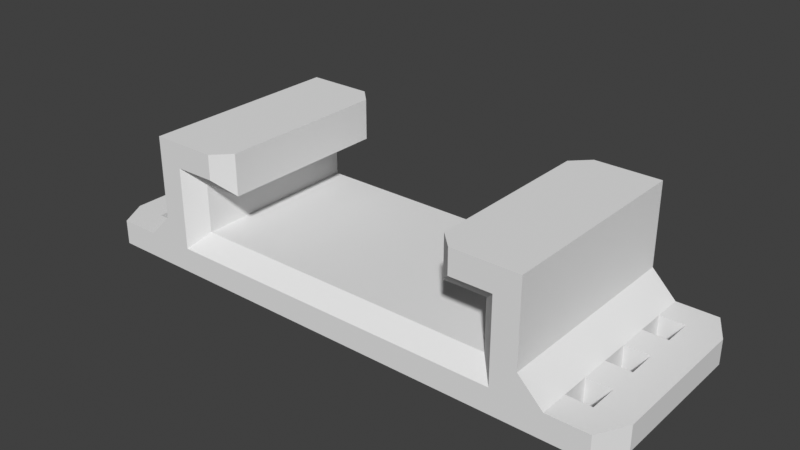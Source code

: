 # Source: Guide_Rail.blend  (saved by Blender 3.0.42; exported with 4.5.12 LTS)
import bpy
from mathutils import Matrix  # noqa: F401  (used for matrix-valued properties, if any)

bpy.ops.wm.read_factory_settings(use_empty=True)
scene = bpy.context.scene
scene.name = 'Scene'

# ---- collections
col_collection = bpy.data.collections.new('Collection'); scene.collection.children.link(col_collection)

# ---- world
world_world = bpy.data.worlds.new('World'); scene.world = world_world
world_world.use_nodes = True; world_world.node_tree.nodes.clear()
_N = world_world.node_tree.nodes; _L = world_world.node_tree.links
n0 = _N.new('ShaderNodeOutputWorld'); n0.name = 'World Output'; n0.location = (300, 300)
n1 = _N.new('ShaderNodeBackground'); n1.name = 'Background'; n1.location = (10, 300)
n1.inputs[0].default_value = (0.05088, 0.05088, 0.05088, 1.0)
_L.new(n1.outputs[0], n0.inputs[0])
n0.is_active_output = True
world_world.color = (0.05088, 0.05088, 0.05088)
world_world.use_sun_shadow = False
world_world.sun_shadow_jitter_overblur = 0.0

# ---- meshes
me_guidering_v1_2_15mm = bpy.data.meshes.new('GuideRing_v1.2_15mm')
me_guidering_v1_2_15mm.from_pydata([(2.8, -2.1, 1.872), (3.2, -2.5, 1.872), (4.8, -2.5, 1.872), (2.8, 2.1, 1.872), (3.2, 2.5, 1.872), (4.8, 2.5, 1.872), (2.8, -2.1, 0.8723), (2.8, 2.1, 0.8723), (3.8, -2.1, 0.8723), (3.8, 2.1, 0.8723), (3.8, -2.1, -0.3277), (3.8, 2.1, -0.3277), (-3.8, -2.1, -0.3277), (-3.8, 2.1, -0.3277), (-3.8, -2.1, 0.8723), (-3.8, 2.1, 0.8723), (-2.8, -2.1, 0.8723), (-2.8, 2.1, 0.8723), (-2.8, -2.1, 1.872), (-2.8, 2.1, 1.872), (-3.2, 2.5, 1.872), (-4.8, 2.5, 1.872), (-4.8, -2.5, 1.872), (-3.2, -2.5, 1.872), (-4.2, 2.5, -1.328), (4.2, 2.5, -1.328), (4.2, -2.5, -1.328), (-4.2, -2.5, -1.328), (-4.2, -2.5, -0.7277), (4.2, -2.5, -0.7277), (4.2, -2.5, 1.272), (3.2, -2.5, 1.272), (-4.2, -2.5, 1.272), (-3.2, -2.5, 1.272), (3.2, 2.5, 1.272), (4.2, 2.5, 1.272), (4.2, 2.5, -0.7277), (-3.2, 2.5, 1.272), (-4.2, 2.5, -0.7277), (4.8, -2.5, -1.328), (4.8, -2.5, -0.7277), (4.8, 2.5, 1.272), (4.8, 2.5, -1.328), (4.8, 2.5, -0.7277), (4.2, 2.5, 1.872), (4.2, -2.5, 1.872), (4.8, -2.5, 1.272), (-4.8, 2.5, -1.328), (-4.8, -2.5, -1.328), (-4.8, -2.5, -0.7277), (-4.8, 2.5, -0.7277), (-4.2, 2.5, 1.872), (-4.2, -2.5, 1.872), (-4.8, 2.5, 1.272), (-4.2, 2.5, 1.272), (-4.8, -2.5, 1.272), (3.8, -2.1, -0.1277), (3.8, 2.1, -0.1277), (4.2, 2.5, -0.1277), (4.2, -2.5, -0.1277), (4.8, 2.5, -0.1277), (4.8, -2.5, -0.1277), (-4.2, -2.5, -0.1277), (-3.8, -2.1, -0.1277), (-3.8, 2.1, -0.1277), (-4.8, 2.5, -0.1277), (-4.2, 2.5, -0.1277), (-4.8, -2.5, -0.1277), (-5.4, -2.5, -0.7277), (-5.4, -2.5, -1.328), (-5.4, 2.5, -1.328), (-6.0, 2.5, -0.7277), (-5.4, 2.5, -0.7277), (-6.0, 2.5, -1.328), (5.4, -2.5, -1.328), (5.4, -2.5, -0.7277), (5.4, 2.5, -0.7277), (5.4, 2.5, -1.328), (-6.0, -2.5, -1.328), (-6.0, -2.5, -0.7277), (6.0, -2.5, -1.328), (6.0, -2.5, -0.7277), (6.0, 2.5, -0.7277), (6.0, 2.5, -1.328), (6.4, -2.5, -1.328), (6.4, -2.5, -0.7277), (6.4, 2.5, -0.7277), (6.4, 2.5, -1.328), (2.8, -1.5, 1.872), (2.8, -0.8999, 1.872), (2.8, -0.2999, 1.872), (2.8, 0.3001, 1.872), (2.8, 0.9001, 1.872), (2.8, 1.5, 1.872), (-2.8, -1.5, 0.8723), (-2.8, -0.8999, 0.8723), (-2.8, -0.2999, 0.8723), (-2.8, 0.3001, 0.8723), (-2.8, 0.9001, 0.8723), (-2.8, 1.5, 0.8723), (3.8, -1.5, 0.8723), (3.8, -0.8999, 0.8723), (3.8, -0.2999, 0.8723), (3.8, 0.3001, 0.8723), (3.8, 0.9001, 0.8723), (3.8, 1.5, 0.8723), (-2.8, -1.5, 1.872), (-2.8, -0.8999, 1.872), (-2.8, -0.2999, 1.872), (-2.8, 0.3001, 1.872), (-2.8, 0.9001, 1.872), (-2.8, 1.5, 1.872), (3.8, -1.5, -0.3277), (3.8, -0.8999, -0.3277), (3.8, -0.2999, -0.3277), (3.8, 0.3001, -0.3277), (3.8, 0.9001, -0.3277), (3.8, 1.5, -0.3277), (-3.8, -1.5, -0.3277), (-3.8, -0.8999, -0.3277), (-3.8, -0.2999, -0.3277), (-3.8, 0.3001, -0.3277), (-3.8, 0.9001, -0.3277), (-3.8, 1.5, -0.3277), (2.8, -1.5, 0.8723), (2.8, -0.8999, 0.8723), (2.8, -0.2999, 0.8723), (2.8, 0.3001, 0.8723), (2.8, 0.9001, 0.8723), (2.8, 1.5, 0.8723), (-3.8, -1.5, 0.8723), (-3.8, -0.8999, 0.8723), (-3.8, -0.2999, 0.8723), (-3.8, 0.3001, 0.8723), (-3.8, 0.9001, 0.8723), (-3.8, 1.5, 0.8723), (3.8, 1.5, -0.1277), (3.8, 0.9001, -0.1277), (3.8, 0.3001, -0.1277), (3.8, -0.2999, -0.1277), (3.8, -0.8999, -0.1277), (3.8, -1.5, -0.1277), (-3.8, 1.5, -0.1277), (-3.8, 0.9001, -0.1277), (-3.8, 0.3001, -0.1277), (-3.8, -0.2999, -0.1277), (-3.8, -0.8999, -0.1277), (-3.8, -1.5, -0.1277), (4.8, -1.786, 1.872), (4.8, -1.071, 1.872), (4.8, -0.3571, 1.872), (4.8, 0.3572, 1.872), (4.8, 1.072, 1.872), (4.8, 1.786, 1.872), (-4.2, -1.786, 1.872), (-4.2, -1.071, 1.872), (-4.2, -0.3571, 1.872), (-4.2, 0.3572, 1.872), (-4.2, 1.072, 1.872), (-4.2, 1.786, 1.872), (4.8, -1.786, -1.328), (4.8, -1.071, -1.328), (4.8, -0.3571, -1.328), (4.8, 0.3572, -1.328), (4.8, 1.072, -1.328), (4.8, 1.786, -1.328), (4.2, -1.786, -1.328), (4.2, -1.071, -1.328), (4.2, -0.3571, -1.328), (4.2, 0.3572, -1.328), (4.2, 1.072, -1.328), (4.2, 1.786, -1.328), (-4.2, -1.786, -1.328), (-4.2, -1.071, -1.328), (-4.2, -0.3571, -1.328), (-4.2, 0.3572, -1.328), (-4.2, 1.072, -1.328), (-4.2, 1.786, -1.328), (-6.4, -1.786, -0.7277), (-6.4, -1.071, -0.7277), (-6.4, -0.3571, -0.7277), (-6.4, 0.3572, -0.7277), (-6.4, 1.072, -0.7277), (-6.4, 1.786, -0.7277), (-6.0, -1.786, -0.7277), (-6.0, -1.071, -0.7277), (-6.0, -0.3571, -0.7277), (-6.0, 0.3572, -0.7277), (-6.0, 1.072, -0.7277), (-6.0, 1.786, -0.7277), (5.4, -1.786, -1.328), (5.4, -1.071, -1.328), (5.4, -0.3571, -1.328), (5.4, 0.3572, -1.328), (5.4, 1.072, -1.328), (5.4, 1.786, -1.328), (-5.4, -1.786, -0.7277), (-5.4, -1.071, -0.7277), (-5.4, -0.3571, -0.7277), (-5.4, 0.3572, -0.7277), (-5.4, 1.072, -0.7277), (-5.4, 1.786, -0.7277), (6.0, -1.786, -1.328), (6.0, -1.071, -1.328), (6.0, -0.3571, -1.328), (6.0, 0.3572, -1.328), (6.0, 1.072, -1.328), (6.0, 1.786, -1.328), (6.4, -1.786, -1.328), (6.4, -1.071, -1.328), (6.4, -0.3571, -1.328), (6.4, 0.3572, -1.328), (6.4, 1.072, -1.328), (6.4, 1.786, -1.328), (-4.8, 1.786, 1.872), (-4.8, 1.072, 1.872), (-4.8, 0.3572, 1.872), (-4.8, -0.357, 1.872), (-4.8, -1.071, 1.872), (-4.8, -1.786, 1.872), (4.8, 1.786, 1.272), (4.8, 1.072, 1.272), (4.8, 0.3572, 1.272), (4.8, -0.357, 1.272), (4.8, -1.071, 1.272), (4.8, -1.786, 1.272), (-4.8, 1.786, -1.328), (-4.8, 1.072, -1.328), (-4.8, 0.3572, -1.328), (-4.8, -0.357, -1.328), (-4.8, -1.071, -1.328), (-4.8, -1.786, -1.328), (-4.8, 1.786, 1.272), (-4.8, 1.072, 1.272), (-4.8, 0.3572, 1.272), (-4.8, -0.357, 1.272), (-4.8, -1.071, 1.272), (-4.8, -1.786, 1.272), (4.8, 1.786, -0.1277), (4.8, 1.072, -0.1277), (4.8, 0.3572, -0.1277), (4.8, -0.357, -0.1277), (4.8, -1.071, -0.1277), (4.8, -1.786, -0.1277), (-4.8, 1.786, -0.1277), (-4.8, 1.072, -0.1277), (-4.8, 0.3572, -0.1277), (-4.8, -0.357, -0.1277), (-4.8, -1.071, -0.1277), (-4.8, -1.786, -0.1277), (-5.4, 1.786, -1.328), (-5.4, 1.072, -1.328), (-5.4, 0.3572, -1.328), (-5.4, -0.357, -1.328), (-5.4, -1.071, -1.328), (-5.4, -1.786, -1.328), (-6.4, 1.786, -1.328), (-6.4, 1.072, -1.328), (-6.4, 0.3572, -1.328), (-6.4, -0.357, -1.328), (-6.4, -1.071, -1.328), (-6.4, -1.786, -1.328), (5.4, 1.786, -0.7277), (5.4, 1.072, -0.7277), (5.4, 0.3572, -0.7277), (5.4, -0.357, -0.7277), (5.4, -1.071, -0.7277), (5.4, -1.786, -0.7277), (-6.0, 1.786, -1.328), (-6.0, 1.072, -1.328), (-6.0, 0.3572, -1.328), (-6.0, -0.357, -1.328), (-6.0, -1.071, -1.328), (-6.0, -1.786, -1.328), (6.0, 1.786, -0.7277), (6.0, 1.072, -0.7277), (6.0, 0.3572, -0.7277), (6.0, -0.357, -0.7277), (6.0, -1.071, -0.7277), (6.0, -1.786, -0.7277), (6.4, 1.786, -0.7277), (6.4, 1.072, -0.7277), (6.4, 0.3572, -0.7277), (6.4, -0.357, -0.7277), (6.4, -1.071, -0.7277), (6.4, -1.786, -0.7277), (4.2, 1.786, 1.872), (4.2, 1.072, 1.872), (4.2, 0.3572, 1.872), (4.2, -0.357, 1.872), (4.2, -1.071, 1.872), (4.2, -1.786, 1.872), (3.2, -1.786, 1.872), (3.2, -1.071, 1.872), (3.2, -0.3571, 1.872), (3.2, 0.3572, 1.872), (3.2, 1.072, 1.872), (3.2, 1.786, 1.872), (-3.2, 1.786, 1.872), (-3.2, 1.072, 1.872), (-3.2, 0.3572, 1.872), (-3.2, -0.357, 1.872), (-3.2, -1.071, 1.872), (-3.2, -1.786, 1.872), (6.8, -1.786, -1.328), (6.8, -1.071, -1.328), (6.8, -0.3571, -1.328), (6.8, 0.3572, -1.328), (6.8, 1.072, -1.328), (6.8, 1.786, -1.328), (6.8, 1.786, -0.7277), (6.8, 1.072, -0.7277), (6.8, 0.3572, -0.7277), (6.8, -0.357, -0.7277), (6.8, -1.071, -0.7277), (6.8, -1.786, -0.7277), (-6.4, -2.5, -0.7277), (-6.4, -2.5, -1.328), (-6.4, 2.5, -1.328), (-6.4, 2.5, -0.7277), (-6.8, 1.786, -0.7277), (-6.8, -1.786, -1.328), (-6.8, -1.786, -0.7277), (-6.8, -1.071, -0.7277), (-6.8, -0.3571, -0.7277), (-6.8, 0.3572, -0.7277), (-6.8, 1.072, -0.7277), (-6.8, 1.786, -1.328), (-6.8, 1.072, -1.328), (-6.8, 0.3572, -1.328), (-6.8, -0.357, -1.328), (-6.8, -1.071, -1.328)], [], [(16, 18, 23, 33), (63, 14, 32, 62), (66, 54, 15, 64), (58, 36, 11, 57), (147, 130, 14, 63), (36, 38, 13, 11), (88, 124, 6, 0), (14, 16, 33, 32), (31, 1, 0, 6), (56, 10, 29, 59), (93, 297, 4, 3), (29, 28, 27, 26), (38, 36, 25, 24), (61, 46, 30, 59), (10, 12, 28, 29), (154, 52, 23, 303), (54, 37, 17, 15), (37, 20, 19, 17), (21, 51, 54, 53), (5, 41, 35, 44), (141, 112, 10, 56), (112, 118, 12, 10), (6, 8, 30, 31), (7, 3, 4, 34), (124, 100, 8, 6), (130, 94, 16, 14), (94, 106, 18, 16), (34, 35, 9, 7), (29, 26, 39, 40), (38, 24, 47, 50), (25, 36, 43, 42), (58, 60, 43, 36), (30, 46, 2, 45), (44, 35, 34, 4), (45, 1, 31, 30), (27, 28, 49, 48), (52, 22, 55, 32), (37, 54, 51, 20), (33, 23, 52, 32), (65, 53, 54, 66), (62, 67, 49, 28), (61, 40, 75), (48, 49, 68, 69), (35, 41, 60, 58), (100, 141, 56, 8), (40, 61, 59, 29), (8, 56, 59, 30), (35, 58, 57, 9), (32, 55, 67, 62), (50, 65, 66, 38), (118, 147, 63, 12), (38, 66, 64, 13), (12, 63, 62, 28), (49, 67, 68), (65, 50, 72), (50, 47, 70, 72), (78, 79, 316, 317), (42, 43, 76, 77), (40, 39, 74, 75), (43, 60, 76), (72, 70, 73, 71), (69, 68, 79, 78), (71, 73, 318, 319), (75, 74, 80, 81), (77, 76, 82, 83), (81, 80, 84, 85), (83, 82, 86, 87), (225, 46, 61, 243), (172, 27, 48, 231), (249, 67, 55, 237), (255, 69, 78, 273), (231, 48, 69, 255), (267, 75, 81, 279), (243, 61, 75, 267), (273, 78, 317, 261), (195, 77, 83, 207), (189, 71, 319, 183), (260, 261, 321, 331), (201, 72, 71, 189), (165, 42, 77, 195), (214, 21, 53, 232), (244, 65, 72, 201), (177, 24, 25, 171), (171, 25, 42, 165), (220, 41, 5, 153), (159, 51, 21, 214), (207, 83, 87, 213), (279, 81, 85, 285), (20, 298, 111, 19), (291, 45, 2, 148), (292, 1, 45, 291), (303, 23, 18, 106), (298, 299, 110, 111), (299, 300, 109, 110), (300, 301, 108, 109), (301, 302, 107, 108), (302, 303, 106, 107), (4, 297, 286, 44), (297, 296, 287, 286), (296, 295, 288, 287), (295, 294, 289, 288), (294, 293, 290, 289), (293, 292, 291, 290), (44, 286, 153, 5), (286, 287, 152, 153), (287, 288, 151, 152), (288, 289, 150, 151), (289, 290, 149, 150), (290, 291, 148, 149), (82, 274, 280, 86), (274, 275, 281, 280), (275, 276, 282, 281), (276, 277, 283, 282), (277, 278, 284, 283), (278, 279, 285, 284), (85, 315, 285), (284, 285, 315, 314), (209, 210, 306, 305), (280, 281, 311, 310), (212, 213, 309, 308), (80, 202, 208, 84), (202, 203, 209, 208), (203, 204, 210, 209), (204, 205, 211, 210), (205, 206, 212, 211), (206, 207, 213, 212), (52, 154, 219, 22), (154, 155, 218, 219), (155, 156, 217, 218), (156, 157, 216, 217), (157, 158, 215, 216), (158, 159, 214, 215), (46, 225, 148, 2), (225, 224, 149, 148), (224, 223, 150, 149), (223, 222, 151, 150), (222, 221, 152, 151), (221, 220, 153, 152), (26, 166, 160, 39), (166, 167, 161, 160), (167, 168, 162, 161), (168, 169, 163, 162), (169, 170, 164, 163), (170, 171, 165, 164), (27, 172, 166, 26), (172, 173, 167, 166), (173, 174, 168, 167), (174, 175, 169, 168), (175, 176, 170, 169), (176, 177, 171, 170), (67, 249, 196, 68), (249, 248, 197, 196), (248, 247, 198, 197), (247, 246, 199, 198), (246, 245, 200, 199), (245, 244, 201, 200), (22, 219, 237, 55), (219, 218, 236, 237), (218, 217, 235, 236), (217, 216, 234, 235), (216, 215, 233, 234), (215, 214, 232, 233), (39, 160, 190, 74), (160, 161, 191, 190), (161, 162, 192, 191), (162, 163, 193, 192), (163, 164, 194, 193), (164, 165, 195, 194), (68, 196, 184, 79), (184, 273, 272, 185), (197, 198, 186, 185), (184, 196, 255, 273), (199, 200, 188, 187), (196, 197, 254, 255), (178, 179, 323, 322), (259, 260, 331, 330), (183, 319, 320), (316, 178, 322), (258, 259, 330, 329), (257, 258, 329, 328), (79, 184, 178, 316), (184, 185, 179, 178), (185, 186, 180, 179), (186, 187, 181, 180), (187, 188, 182, 181), (188, 189, 183, 182), (74, 190, 202, 80), (188, 269, 268, 189), (191, 192, 204, 203), (189, 268, 250, 201), (193, 194, 206, 205), (200, 201, 250, 251), (73, 268, 256, 318), (268, 269, 257, 256), (269, 270, 258, 257), (270, 271, 259, 258), (271, 272, 260, 259), (272, 273, 261, 260), (60, 238, 262, 76), (238, 239, 263, 262), (239, 240, 264, 263), (240, 241, 265, 264), (241, 242, 266, 265), (242, 243, 267, 266), (76, 262, 274, 82), (188, 200, 251, 269), (263, 264, 276, 275), (186, 198, 253, 271), (265, 266, 278, 277), (186, 271, 270, 187), (47, 226, 250, 70), (226, 227, 251, 250), (227, 228, 252, 251), (228, 229, 253, 252), (229, 230, 254, 253), (230, 231, 255, 254), (70, 250, 268, 73), (187, 270, 252, 199), (251, 252, 270, 269), (198, 199, 252, 253), (253, 254, 272, 271), (185, 272, 254, 197), (65, 244, 232, 53), (244, 245, 233, 232), (245, 246, 234, 233), (246, 247, 235, 234), (247, 248, 236, 235), (248, 249, 237, 236), (24, 177, 226, 47), (177, 176, 227, 226), (176, 175, 228, 227), (175, 174, 229, 228), (174, 173, 230, 229), (173, 172, 231, 230), (41, 220, 238, 60), (220, 221, 239, 238), (221, 222, 240, 239), (222, 223, 241, 240), (223, 224, 242, 241), (224, 225, 243, 242), (13, 64, 142, 123), (123, 142, 143, 122), (122, 143, 144, 121), (121, 144, 145, 120), (120, 145, 146, 119), (119, 146, 147, 118), (9, 57, 136, 105), (105, 136, 137, 104), (104, 137, 138, 103), (103, 138, 139, 102), (102, 139, 140, 101), (101, 140, 141, 100), (17, 19, 111, 99), (99, 111, 110, 98), (98, 110, 109, 97), (97, 109, 108, 96), (96, 108, 107, 95), (95, 107, 106, 94), (15, 17, 99, 135), (135, 99, 98, 134), (134, 98, 97, 133), (133, 97, 96, 132), (132, 96, 95, 131), (131, 95, 94, 130), (7, 9, 105, 129), (129, 105, 104, 128), (128, 104, 103, 127), (127, 103, 102, 126), (126, 102, 101, 125), (125, 101, 100, 124), (11, 13, 123, 117), (117, 123, 122, 116), (116, 122, 121, 115), (115, 121, 120, 114), (114, 120, 119, 113), (113, 119, 118, 112), (57, 11, 117, 136), (136, 117, 116, 137), (137, 116, 115, 138), (138, 115, 114, 139), (139, 114, 113, 140), (140, 113, 112, 141), (51, 159, 298, 20), (159, 158, 299, 298), (158, 157, 300, 299), (157, 156, 301, 300), (156, 155, 302, 301), (155, 154, 303, 302), (0, 1, 292, 88), (88, 292, 293, 89), (89, 293, 294, 90), (90, 294, 295, 91), (91, 295, 296, 92), (92, 296, 297, 93), (3, 7, 129, 93), (93, 129, 128, 92), (92, 128, 127, 91), (91, 127, 126, 90), (90, 126, 125, 89), (89, 125, 124, 88), (64, 15, 135, 142), (142, 135, 134, 143), (143, 134, 133, 144), (144, 133, 132, 145), (145, 132, 131, 146), (146, 131, 130, 147), (202, 190, 267, 279), (190, 191, 266, 267), (203, 278, 266, 191), (202, 279, 278, 203), (204, 192, 265, 277), (192, 193, 264, 265), (205, 276, 264, 193), (204, 277, 276, 205), (206, 194, 263, 275), (194, 195, 262, 263), (207, 274, 262, 195), (206, 275, 274, 207), (304, 305, 314, 315), (305, 306, 313, 314), (306, 307, 312, 313), (307, 308, 311, 312), (308, 309, 310, 311), (281, 282, 312, 311), (210, 211, 307, 306), (282, 283, 313, 312), (211, 212, 308, 307), (208, 304, 84), (208, 209, 305, 304), (283, 284, 314, 313), (320, 319, 318, 327), (316, 322, 321, 317), (322, 323, 331, 321), (323, 324, 330, 331), (324, 325, 329, 330), (325, 326, 328, 329), (326, 320, 327, 328), (179, 180, 324, 323), (180, 181, 325, 324), (181, 182, 326, 325), (318, 256, 327), (182, 183, 320, 326), (256, 257, 328, 327), (261, 317, 321), (85, 84, 304, 315), (280, 310, 86), (86, 310, 309, 87), (87, 309, 213)])
me_guidering_v1_2_15mm.use_remesh_fix_poles = True
me_guidering_v1_2_15mm.use_remesh_preserve_attributes = False
me_guidering_v1_2_15mm.update()

# ---- objects
ob_guide_rail = bpy.data.objects.new('Guide Rail', me_guidering_v1_2_15mm)

# ---- transforms, parenting, visibility, modifiers, constraints
ob_guide_rail.location = (0.0, 0.0, 0.0)

# ---- collection membership
col_collection.objects.link(ob_guide_rail)

# ---- scene / render settings (as saved in the file)
scene.frame_start = 1; scene.frame_end = 250; scene.frame_set(1)
scene.render.engine = 'BLENDER_EEVEE_NEXT'
scene.cycles.sampling_pattern = 'TABULATED_SOBOL'
scene.cycles.use_light_tree = False
scene.view_settings.view_transform = 'Standard'
bpy.context.view_layer.update()

# ---- added for rendering (the .blend has no active camera and no usable light): camera, sun
cam_auto = bpy.data.cameras.new('AutoCamera')
cam_auto.lens = 50.0
cam_auto.sensor_width = 36.0
cam_auto.clip_end = 1000.0
ob_auto_camera = bpy.data.objects.new('AutoCamera', cam_auto)
scene.collection.objects.link(ob_auto_camera)
ob_auto_camera.location = (13.7295, -16.4754, 11.2559)
ob_auto_camera.rotation_euler = (1.09748, -7.21219e-08, 0.694738)
scene.camera = ob_auto_camera
light_auto_sun = bpy.data.lights.new('AutoSun', 'SUN')
light_auto_sun.energy = 3.0
light_auto_sun.angle = 0.0523599
ob_auto_sun = bpy.data.objects.new('AutoSun', light_auto_sun)
scene.collection.objects.link(ob_auto_sun)
ob_auto_sun.rotation_euler = (0.872665, 0.174533, 0.523599)
bpy.context.view_layer.update()
